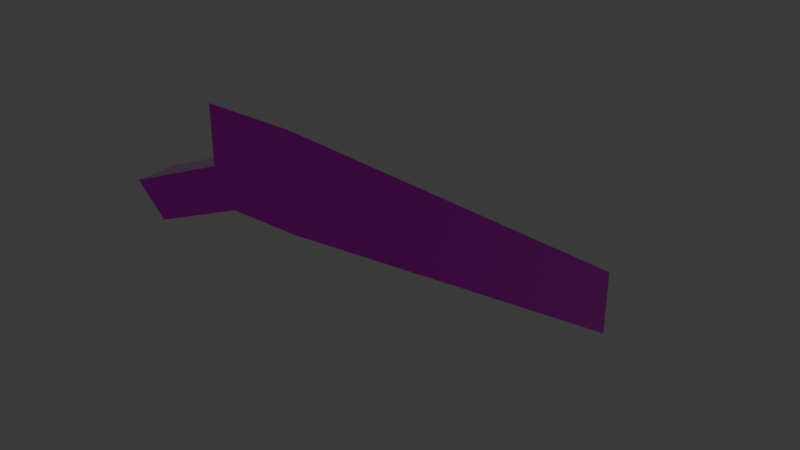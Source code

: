 # Source: wall_rail_angled_left.blend  (saved by Blender 5.0.119; exported with 4.5.12 LTS)
import bpy
from mathutils import Matrix  # noqa: F401  (used for matrix-valued properties, if any)

bpy.ops.wm.read_factory_settings(use_empty=True)
scene = bpy.context.scene
scene.name = 'Scene'

# ---- collections
col_collection = bpy.data.collections.new('Collection'); scene.collection.children.link(col_collection)

# ---- images (referenced by path relative to the original .blend; pixels are not part of the script)
import os
ASSET_DIR = os.environ.get("B2B_ASSET_DIR", "")  # directory of the original .blend (textures are referenced by path, not embedded)
HERE = os.path.dirname(os.path.abspath(__file__))  # packed textures are extracted next to this script under _unpacked/

def load_image(name, relpath, width, height, colorspace="sRGB"):
    """Load a texture the original file referenced (path relative to the .blend, or extracted next to this script)."""
    p = next((c for c in (os.path.join(HERE, relpath), os.path.join(ASSET_DIR, relpath)) if relpath and os.path.exists(c)), "")
    if p:
        img = bpy.data.images.load(p, check_existing=True)
        img.name = name
    else:  # same state as the original file: an image datablock whose file is absent (Cycles renders it pink)
        img = bpy.data.images.new(name, width, height)
        img.source = "FILE"
        img.filepath = "//" + (relpath or name)
    img.colorspace_settings.name = colorspace
    return img
img_metal2_png_001 = load_image('metal2.png.001', 'metal2.png', 1024, 1024, 'sRGB')

# ---- materials (node trees are filled in below, after node groups)
mat_img_metal2_png = bpy.data.materials.new('IMG_metal2.png')
mat_img_metal2_png.use_backface_culling = True

# ---- material node trees
mat_img_metal2_png.use_nodes = True; mat_img_metal2_png.node_tree.nodes.clear()
_N = mat_img_metal2_png.node_tree.nodes; _L = mat_img_metal2_png.node_tree.links
n0 = _N.new('ShaderNodeOutputMaterial'); n0.name = 'Material Output'; n0.location = (0, 0)
n1 = _N.new('ShaderNodeBsdfPrincipled'); n1.name = 'Principled BSDF'; n1.location = (-200, 0)
n1.inputs[1].default_value = 1.0
n1.inputs[2].default_value = 0.0
n1.inputs[3].default_value = 0.0
n2 = _N.new('ShaderNodeTexImage'); n2.name = 'Image Texture'; n2.location = (-400, 0)
n2.image = img_metal2_png_001
n2.interpolation = 'Closest'
_L.new(n2.outputs[0], n1.inputs[0])
_L.new(n1.outputs[0], n0.inputs[0])
n0.is_active_output = True

# ---- world
world_world = bpy.data.worlds.new('World'); scene.world = world_world
world_world.use_nodes = True; world_world.node_tree.nodes.clear()
_N = world_world.node_tree.nodes; _L = world_world.node_tree.links
n0 = _N.new('ShaderNodeOutputWorld'); n0.name = 'World Output'; n0.location = (200, 100)
n1 = _N.new('ShaderNodeBackground'); n1.name = 'Background'; n1.location = (-200, 100)
n1.inputs[0].default_value = (0.05088, 0.05088, 0.05088, 1.0)
_L.new(n1.outputs[0], n0.inputs[0])
n0.is_active_output = True
world_world.color = (0.05088, 0.05088, 0.05088)
world_world.sun_shadow_jitter_overblur = 0.0

# ---- meshes
me_cube_002 = bpy.data.meshes.new('Cube.002')
me_cube_002.from_pydata([(-3.725e-09, -0.2188, 0.04687), (-3.725e-09, -0.2188, 0.1719), (-3.725e-09, 0.5312, -0.4531), (-3.725e-09, 0.5312, -0.3281), (0.125, -0.2188, 0.04687), (0.125, -0.2188, 0.1719), (0.125, 0.5312, -0.4531), (0.125, 0.5312, -0.3281), (-0.1913, -0.1875, 0.009153), (0.0221, -0.1875, 0.09754), (-0.1913, -0.125, 0.009153), (0.0221, -0.125, 0.09754), (-0.1471, -0.1875, -0.03504), (0.06629, -0.1875, 0.05335), (-0.1471, -0.125, -0.03504), (0.06629, -0.125, 0.05335)], [], [(0, 1, 3, 2), (2, 3, 7, 6), (6, 7, 5, 4), (4, 5, 1, 0), (2, 6, 4, 0), (7, 3, 1, 5), (8, 9, 11, 10), (10, 11, 15, 14), (14, 15, 13, 12), (12, 13, 9, 8), (10, 14, 12, 8), (15, 11, 9, 13)])
_uv = me_cube_002.uv_layers.new(name='UVMap')
_uv.uv.foreach_set('vector', [0.625, 0.9688, 0.625, 1.031, 0.25, 0.7812, 0.25, 0.7188, 0.6562, 0.7188, 0.6562, 0.7812, 0.5938, 0.7812, 0.5938, 0.7188, 0.03125, 0.7734, 0.03125, 0.8359, -0.3438, 1.086, -0.3438, 1.023, 0.4375, 3.847e-16, 0.4375, 0.0625, 0.375, 0.0625, 0.375, 3.885e-16, 0.8437, 0.753, 0.9062, 0.753, 0.9062, 1.204, 0.8437, 1.204, 0.5312, 0.4365, 0.4687, 0.4365, 0.4687, -0.01419, 0.5312, -0.01419, 0.2307, 0.5338, 0.2759, 0.4275, 0.3046, 0.4398, 0.2594, 0.5461, 0.0, 0.0, 0.1155, -3.725e-09, 0.1274, 0.02887, 0.01196, 0.02887, 0.1513, 0.4871, 0.2416, 0.2745, 0.2991, 0.299, 0.2088, 0.5115, 0.2088, 0.5115, 0.254, 0.4052, 0.2759, 0.4275, 0.2307, 0.5338, 0.2084, 0.5557, 0.1865, 0.5334, 0.2088, 0.5115, 0.2307, 0.5338, 0.2763, 0.3834, 0.2982, 0.4057, 0.2759, 0.4275, 0.254, 0.4052])
me_cube_002.materials.append(mat_img_metal2_png)
me_cube_002.update()

# ---- objects
ob_railing__col = bpy.data.objects.new('Railing -col', me_cube_002)

# ---- transforms, parenting, visibility, modifiers, constraints
ob_railing__col.location = (0.125, 0.2188, -0.04688)

# ---- collection membership
col_collection.objects.link(ob_railing__col)

# ---- scene / render settings (as saved in the file)
scene.frame_start = 1; scene.frame_end = 250; scene.frame_set(1)
scene.render.engine = 'BLENDER_EEVEE_NEXT'
scene.render.bake_bias = 0.0
scene.render.bake_samples = 0
scene.cycles.sampling_pattern = 'TABULATED_SOBOL'
scene.eevee.use_volume_custom_range = False
bpy.context.view_layer.update()

# ---- added for rendering (the .blend has no active camera and no usable light): camera, sun
cam_auto = bpy.data.cameras.new('AutoCamera')
cam_auto.lens = 50.0
cam_auto.sensor_width = 36.0
cam_auto.clip_end = 1000.0
ob_auto_camera = bpy.data.objects.new('AutoCamera', cam_auto)
scene.collection.objects.link(ob_auto_camera)
ob_auto_camera.location = (1.04136, -0.764401, 0.572101)
ob_auto_camera.rotation_euler = (1.09748, -7.21219e-08, 0.694738)
scene.camera = ob_auto_camera
light_auto_sun = bpy.data.lights.new('AutoSun', 'SUN')
light_auto_sun.energy = 3.0
light_auto_sun.angle = 0.0523599
ob_auto_sun = bpy.data.objects.new('AutoSun', light_auto_sun)
scene.collection.objects.link(ob_auto_sun)
ob_auto_sun.rotation_euler = (0.872665, 0.174533, 0.523599)
bpy.context.view_layer.update()
